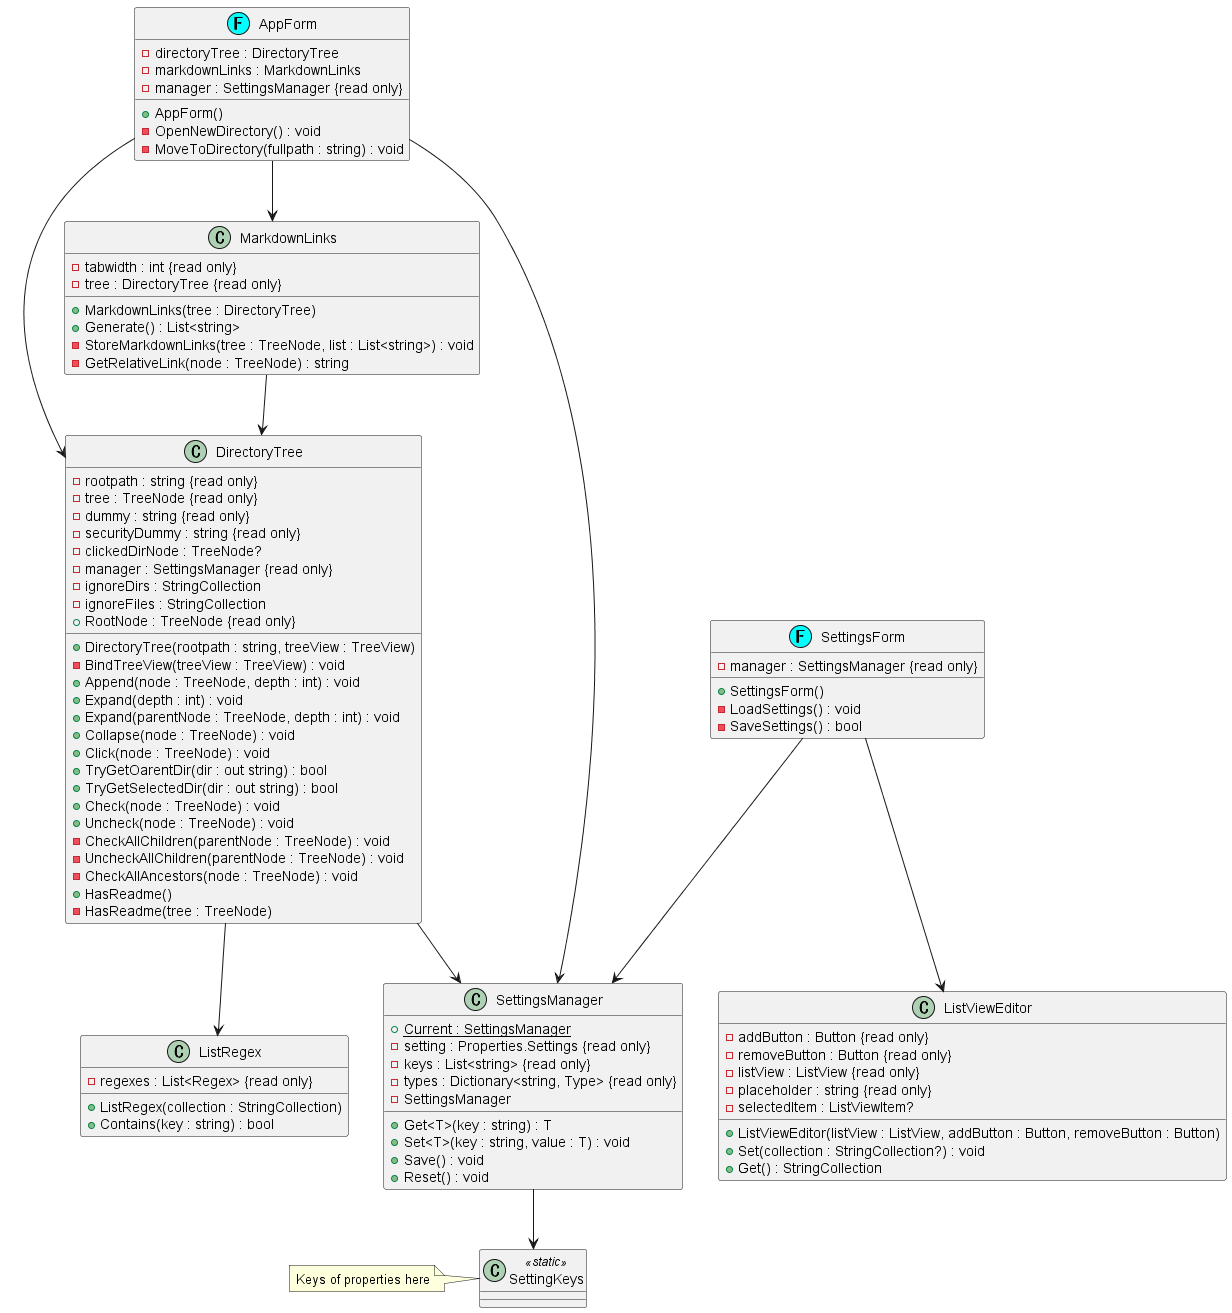

The diagram above was rendered by PlantUML. Its source (embedded in the PNG):
@startuml ClassDiagram
class SettingKeys <<static>>
{
}
note left of SettingKeys
    Keys of properties here
end note

SettingsManager --> SettingKeys
class SettingsManager
{
'{static} - instance : SettingsManager
{static} + Current : SettingsManager
' + this[key : string] : object as PropertyIndexer
- setting : Properties.Settings {read only}
- keys : List<string> {read only}
- types : Dictionary<string, Type> {read only}
- SettingsManager
+ Get<T>(key : string) : T
+ Set<T>(key : string, value : T) : void
+ Save() : void
+ Reset() : void
}
' note left of SettingsManager::PropertyIndexer
'     Indexer of property
' end note

' AppForm -up-|> Form
' SettingsForm -up-|> Form
' class Form << (F, #00ffff) >>
' {
'     '
' }

AppForm --> DirectoryTree
AppForm --> MarkdownLinks
AppForm --> SettingsManager
class AppForm << (F, #00ffff) >>
{
    - directoryTree : DirectoryTree
    - markdownLinks : MarkdownLinks
    - manager : SettingsManager {read only}
    '
    + AppForm()
    - OpenNewDirectory() : void
    - MoveToDirectory(fullpath : string) : void

}

SettingsForm --> SettingsManager
SettingsForm --> ListViewEditor
class SettingsForm << (F, #00ffff) >>
{
    - manager : SettingsManager {read only}
    '
    + SettingsForm()
    - LoadSettings() : void
    - SaveSettings() : bool
}

DirectoryTree --> SettingsManager
DirectoryTree --> ListRegex
class DirectoryTree
{
    - rootpath : string {read only}
    - tree : TreeNode {read only}
    - dummy : string {read only}
    - securityDummy : string {read only}
    - clickedDirNode : TreeNode?
    '
    - manager : SettingsManager {read only}
    '
    - ignoreDirs : StringCollection
    - ignoreFiles : StringCollection
    '
    + RootNode : TreeNode {read only}
    '
    + DirectoryTree(rootpath : string, treeView : TreeView)
    - BindTreeView(treeView : TreeView) : void
    + Append(node : TreeNode, depth : int) : void
    + Expand(depth : int) : void
    + Expand(parentNode : TreeNode, depth : int) : void
    + Collapse(node : TreeNode) : void
    + Click(node : TreeNode) : void
    + TryGetOarentDir(dir : out string) : bool
    + TryGetSelectedDir(dir : out string) : bool
    + Check(node : TreeNode) : void
    + Uncheck(node : TreeNode) : void
    - CheckAllChildren(parentNode : TreeNode) : void
    - UncheckAllChildren(parentNode : TreeNode) : void
    - CheckAllAncestors(node : TreeNode) : void
    + HasReadme()
    - HasReadme(tree : TreeNode)
}

MarkdownLinks --> DirectoryTree
class MarkdownLinks
{
    - tabwidth : int {read only}
    - tree : DirectoryTree {read only}

    + MarkdownLinks(tree : DirectoryTree)
    + Generate() : List<string>
    - StoreMarkdownLinks(tree : TreeNode, list : List<string>) : void
    - GetRelativeLink(node : TreeNode) : string
}


class ListViewEditor
{
    - addButton : Button {read only}
    - removeButton : Button {read only}
    - listView : ListView {read only}
    '
    - placeholder : string {read only}
    - selectedItem : ListViewItem?
    '
    + ListViewEditor(listView : ListView, addButton : Button, removeButton : Button)
    + Set(collection : StringCollection?) : void
    + Get() : StringCollection
}


class ListRegex
{
    - regexes : List<Regex> {read only}

    + ListRegex(collection : StringCollection)
    + Contains(key : string) : bool
}

@enduml